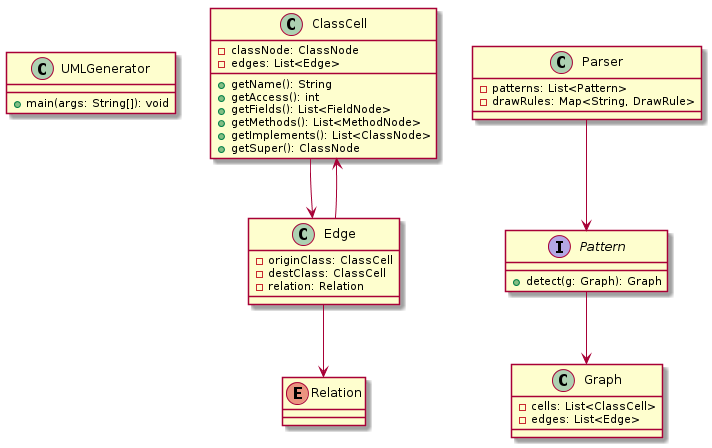

The diagram above was rendered by PlantUML. Its source (embedded in the PNG):
@startuml
class UMLGenerator {
+ main(args: String[]): void
}

class ClassCell {
- classNode: ClassNode
- edges: List<Edge>

+ getName(): String
+ getAccess(): int
+ getFields(): List<FieldNode>
+ getMethods(): List<MethodNode>
+ getImplements(): List<ClassNode>
+ getSuper(): ClassNode
}

class Edge {
- originClass: ClassCell
- destClass: ClassCell
- relation: Relation
}

class Parser {
- patterns: List<Pattern>
- drawRules: Map<String, DrawRule>
}

class Graph {
- cells: List<ClassCell>
- edges: List<Edge>
}

interface Pattern {
+ detect(g: Graph): Graph
}

enum Relation {
}

ClassCell --> Edge
Edge --> ClassCell
Edge --> Relation
Parser --> Pattern
Pattern --> Graph

@enduml